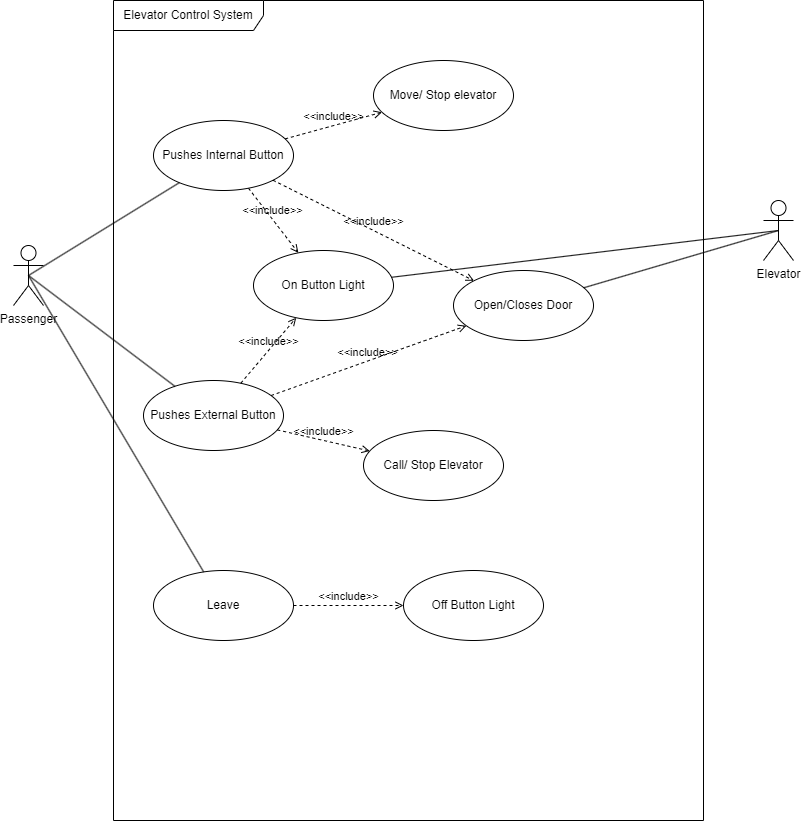

The diagram above was exported from draw.io. Its source (the exported page's mxGraphModel, read from the mxfile embedded in the PNG):
<mxGraphModel dx="1723" dy="1415" grid="1" gridSize="10" guides="1" tooltips="1" connect="1" arrows="1" fold="1" page="1" pageScale="1" pageWidth="1200" pageHeight="1600" math="0" shadow="0">
  <root>
    <mxCell id="0" />
    <mxCell id="1" parent="0" />
    <mxCell id="2" value="Passenger" style="shape=umlActor;html=1;verticalLabelPosition=bottom;verticalAlign=top;align=center;" vertex="1" parent="1">
      <mxGeometry x="380" y="755" width="30" height="60" as="geometry" />
    </mxCell>
    <mxCell id="3" value="Elevator Control System" style="shape=umlFrame;whiteSpace=wrap;html=1;pointerEvents=0;width=150;height=30;" vertex="1" parent="1">
      <mxGeometry x="480" y="510" width="590" height="820" as="geometry" />
    </mxCell>
    <mxCell id="4" value="Elevator" style="shape=umlActor;html=1;verticalLabelPosition=bottom;verticalAlign=top;align=center;" vertex="1" parent="1">
      <mxGeometry x="1130" y="710" width="30" height="60" as="geometry" />
    </mxCell>
    <mxCell id="5" value="Pushes External Button" style="ellipse;whiteSpace=wrap;html=1;" vertex="1" parent="1">
      <mxGeometry x="510" y="890" width="140" height="70" as="geometry" />
    </mxCell>
    <mxCell id="6" value="&amp;lt;&amp;lt;include&amp;gt;&amp;gt;" style="html=1;verticalAlign=bottom;labelBackgroundColor=none;endArrow=open;endFill=0;dashed=1;rounded=0;" edge="1" source="7" target="10" parent="1">
      <mxGeometry width="160" relative="1" as="geometry">
        <mxPoint x="660" y="670.25" as="sourcePoint" />
        <mxPoint x="720.5025253169417" y="639.998737341529" as="targetPoint" />
      </mxGeometry>
    </mxCell>
    <mxCell id="7" value="Pushes Internal Button" style="ellipse;whiteSpace=wrap;html=1;" vertex="1" parent="1">
      <mxGeometry x="520" y="630" width="140" height="70" as="geometry" />
    </mxCell>
    <mxCell id="8" value="" style="edgeStyle=none;html=1;endArrow=none;verticalAlign=bottom;rounded=0;exitX=0.5;exitY=0.5;exitDx=0;exitDy=0;exitPerimeter=0;" edge="1" source="2" target="7" parent="1">
      <mxGeometry width="160" relative="1" as="geometry">
        <mxPoint x="405" y="795" as="sourcePoint" />
        <mxPoint x="581" y="664" as="targetPoint" />
      </mxGeometry>
    </mxCell>
    <mxCell id="9" value="" style="edgeStyle=none;html=1;endArrow=none;verticalAlign=bottom;rounded=0;exitX=0.5;exitY=0.5;exitDx=0;exitDy=0;exitPerimeter=0;" edge="1" source="2" target="5" parent="1">
      <mxGeometry width="160" relative="1" as="geometry">
        <mxPoint x="420" y="800" as="sourcePoint" />
        <mxPoint x="526" y="769" as="targetPoint" />
      </mxGeometry>
    </mxCell>
    <mxCell id="10" value="On Button Light" style="ellipse;whiteSpace=wrap;html=1;" vertex="1" parent="1">
      <mxGeometry x="620" y="760" width="140" height="70" as="geometry" />
    </mxCell>
    <mxCell id="11" value="&amp;lt;&amp;lt;include&amp;gt;&amp;gt;" style="html=1;verticalAlign=bottom;labelBackgroundColor=none;endArrow=open;endFill=0;dashed=1;rounded=0;" edge="1" source="5" target="10" parent="1">
      <mxGeometry width="160" relative="1" as="geometry">
        <mxPoint x="667" y="665" as="sourcePoint" />
        <mxPoint x="783" y="646" as="targetPoint" />
      </mxGeometry>
    </mxCell>
    <mxCell id="12" value="" style="edgeStyle=none;html=1;endArrow=none;verticalAlign=bottom;rounded=0;entryX=0.5;entryY=0.5;entryDx=0;entryDy=0;entryPerimeter=0;" edge="1" source="10" target="4" parent="1">
      <mxGeometry width="160" relative="1" as="geometry">
        <mxPoint x="940" y="739.3299999999999" as="sourcePoint" />
        <mxPoint x="1100" y="739.3299999999999" as="targetPoint" />
      </mxGeometry>
    </mxCell>
    <mxCell id="13" value="Open/Closes Door" style="ellipse;whiteSpace=wrap;html=1;" vertex="1" parent="1">
      <mxGeometry x="820" y="780" width="140" height="70" as="geometry" />
    </mxCell>
    <mxCell id="14" value="" style="edgeStyle=none;html=1;endArrow=none;verticalAlign=bottom;rounded=0;entryX=0.5;entryY=0.5;entryDx=0;entryDy=0;entryPerimeter=0;" edge="1" source="13" target="4" parent="1">
      <mxGeometry width="160" relative="1" as="geometry">
        <mxPoint x="768" y="797" as="sourcePoint" />
        <mxPoint x="1155" y="750" as="targetPoint" />
      </mxGeometry>
    </mxCell>
    <mxCell id="15" value="&amp;lt;&amp;lt;include&amp;gt;&amp;gt;" style="html=1;verticalAlign=bottom;labelBackgroundColor=none;endArrow=open;endFill=0;dashed=1;rounded=0;" edge="1" source="7" target="13" parent="1">
      <mxGeometry width="160" relative="1" as="geometry">
        <mxPoint x="625" y="708" as="sourcePoint" />
        <mxPoint x="675" y="772" as="targetPoint" />
      </mxGeometry>
    </mxCell>
    <mxCell id="16" value="&amp;lt;&amp;lt;include&amp;gt;&amp;gt;" style="html=1;verticalAlign=bottom;labelBackgroundColor=none;endArrow=open;endFill=0;dashed=1;rounded=0;" edge="1" source="5" target="13" parent="1">
      <mxGeometry width="160" relative="1" as="geometry">
        <mxPoint x="668" y="683" as="sourcePoint" />
        <mxPoint x="792" y="697" as="targetPoint" />
      </mxGeometry>
    </mxCell>
    <mxCell id="17" value="Leave" style="ellipse;whiteSpace=wrap;html=1;" vertex="1" parent="1">
      <mxGeometry x="520" y="1080" width="140" height="70" as="geometry" />
    </mxCell>
    <mxCell id="18" value="Off Button Light" style="ellipse;whiteSpace=wrap;html=1;" vertex="1" parent="1">
      <mxGeometry x="770" y="1080" width="140" height="70" as="geometry" />
    </mxCell>
    <mxCell id="19" value="" style="edgeStyle=none;html=1;endArrow=none;verticalAlign=bottom;rounded=0;exitX=0.5;exitY=0.5;exitDx=0;exitDy=0;exitPerimeter=0;" edge="1" source="2" target="17" parent="1">
      <mxGeometry width="160" relative="1" as="geometry">
        <mxPoint x="405" y="795" as="sourcePoint" />
        <mxPoint x="552" y="906" as="targetPoint" />
      </mxGeometry>
    </mxCell>
    <mxCell id="20" value="&amp;lt;&amp;lt;include&amp;gt;&amp;gt;" style="html=1;verticalAlign=bottom;labelBackgroundColor=none;endArrow=open;endFill=0;dashed=1;rounded=0;" edge="1" source="17" target="18" parent="1">
      <mxGeometry width="160" relative="1" as="geometry">
        <mxPoint x="647" y="915" as="sourcePoint" />
        <mxPoint x="843" y="845" as="targetPoint" />
      </mxGeometry>
    </mxCell>
    <mxCell id="21" value="Call/ Stop Elevator" style="ellipse;whiteSpace=wrap;html=1;" vertex="1" parent="1">
      <mxGeometry x="730" y="940" width="140" height="70" as="geometry" />
    </mxCell>
    <mxCell id="22" value="&amp;lt;&amp;lt;include&amp;gt;&amp;gt;" style="html=1;verticalAlign=bottom;labelBackgroundColor=none;endArrow=open;endFill=0;dashed=1;rounded=0;" edge="1" source="5" target="21" parent="1">
      <mxGeometry width="160" relative="1" as="geometry">
        <mxPoint x="647" y="915" as="sourcePoint" />
        <mxPoint x="843" y="845" as="targetPoint" />
      </mxGeometry>
    </mxCell>
    <mxCell id="23" value="Move/ Stop elevator" style="ellipse;whiteSpace=wrap;html=1;" vertex="1" parent="1">
      <mxGeometry x="740" y="570" width="140" height="70" as="geometry" />
    </mxCell>
    <mxCell id="24" value="&amp;lt;&amp;lt;include&amp;gt;&amp;gt;" style="html=1;verticalAlign=bottom;labelBackgroundColor=none;endArrow=open;endFill=0;dashed=1;rounded=0;" edge="1" source="7" target="23" parent="1">
      <mxGeometry width="160" relative="1" as="geometry">
        <mxPoint x="650" y="700" as="sourcePoint" />
        <mxPoint x="850" y="800" as="targetPoint" />
      </mxGeometry>
    </mxCell>
  </root>
</mxGraphModel>